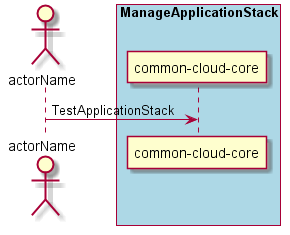

The diagram above was rendered by PlantUML. Its source (embedded in the PNG):
@startuml
Actor "actorName" as A

box "ManageApplicationStack" #lightblue
participant "common-cloud-core" as S
A -> S : TestApplicationStack
end box

@enduml